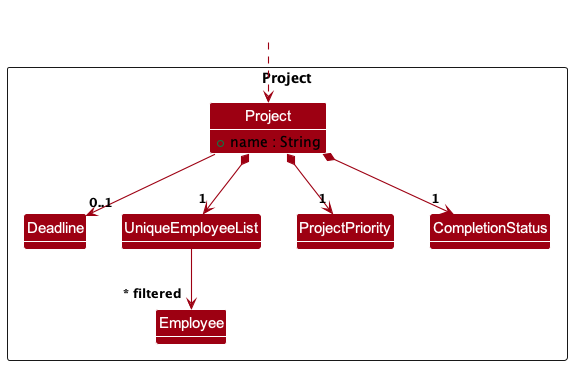

The diagram above was rendered by PlantUML. Its source (embedded in the PNG):
@startuml
!include style.puml
skinparam arrowThickness 1.1
skinparam arrowColor MODEL_COLOR
skinparam classBackgroundColor MODEL_COLOR

Package Project as ProjectPackage <<Rectangle>>{
Class Project {
    + name : String
}
Class Deadline
Class UniqueEmployeeList
Class ProjectPriority
Class Employee
Class CompletionStatus

Class I #FFFFFF
}

Class HiddenOutside #FFFFFF
HiddenOutside ..> Project

Project -down-> "0..1" Deadline
Project *-down-> "1" UniqueEmployeeList
Project *-down-> "1" ProjectPriority
Project *-down-> "1" CompletionStatus

UniqueEmployeeList --> "~* filtered" Employee

@enduml